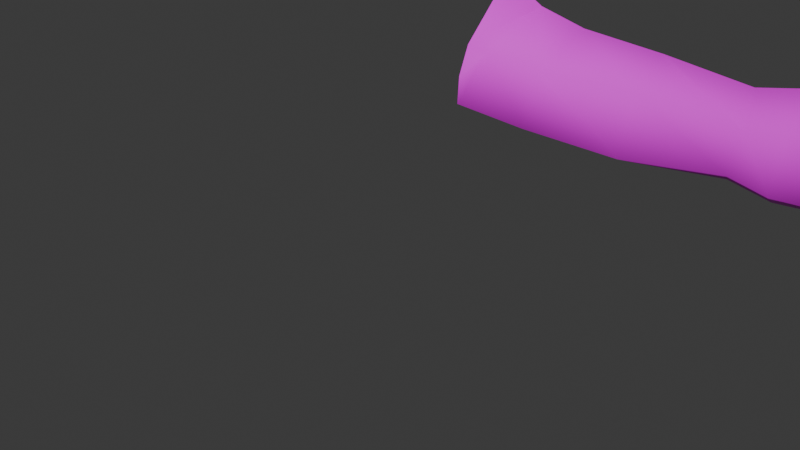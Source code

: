 # Source: timer_arm.blend  (saved by Blender 4.2.66; exported with 4.5.12 LTS)
import bpy
from mathutils import Matrix  # noqa: F401  (used for matrix-valued properties, if any)

bpy.ops.wm.read_factory_settings(use_empty=True)
scene = bpy.context.scene
scene.name = 'Scene'

# ---- collections
col_collection = bpy.data.collections.new('Collection'); scene.collection.children.link(col_collection)

# ---- images (referenced by path relative to the original .blend; pixels are not part of the script)
import os
ASSET_DIR = os.environ.get("B2B_ASSET_DIR", "")  # directory of the original .blend (textures are referenced by path, not embedded)
HERE = os.path.dirname(os.path.abspath(__file__))  # packed textures are extracted next to this script under _unpacked/

def load_image(name, relpath, width, height, colorspace="sRGB"):
    """Load a texture the original file referenced (path relative to the .blend, or extracted next to this script)."""
    p = next((c for c in (os.path.join(HERE, relpath), os.path.join(ASSET_DIR, relpath)) if relpath and os.path.exists(c)), "")
    if p:
        img = bpy.data.images.load(p, check_existing=True)
        img.name = name
    else:  # same state as the original file: an image datablock whose file is absent (Cycles renders it pink)
        img = bpy.data.images.new(name, width, height)
        img.source = "FILE"
        img.filepath = "//" + (relpath or name)
    img.colorspace_settings.name = colorspace
    return img
img_character_png = load_image('character.png', 'character.png', 1024, 1024, 'sRGB')

# ---- materials (node trees are filled in below, after node groups)
mat_westerntex6 = bpy.data.materials.new('WesternTex6')
mat_westerntex6.diffuse_color = (1.0, 1.0, 1.0, 1.0)
mat_westerntex6.roughness = 0.5528

# ---- material node trees
mat_westerntex6.use_nodes = True; mat_westerntex6.node_tree.nodes.clear()
_N = mat_westerntex6.node_tree.nodes; _L = mat_westerntex6.node_tree.links
n0 = _N.new('ShaderNodeBsdfPrincipled'); n0.name = 'Principled BSDF'; n0.location = (10, 300)
n0.inputs[2].default_value = 0.5528
n0.inputs[27].default_value = (0.0, 0.0, 0.0, 1.0)
n0.inputs[28].default_value = 1.0
n1 = _N.new('ShaderNodeOutputMaterial'); n1.name = 'Material Output'; n1.location = (300, 300)
n2 = _N.new('ShaderNodeNormalMap'); n2.name = 'Normal Map'; n2.location = (-300, -300)
n2.label = 'Normal/Map'
n3 = _N.new('ShaderNodeTexImage'); n3.name = 'Image Texture'; n3.location = (-300, 600)
n3.image = img_character_png
_L.new(n0.outputs[0], n1.inputs[0])
_L.new(n2.outputs[0], n0.inputs[5])
_L.new(n3.outputs[0], n0.inputs[0])
n1.is_active_output = True

# ---- world
world_world = bpy.data.worlds.new('World'); scene.world = world_world
world_world.use_nodes = True; world_world.node_tree.nodes.clear()
_N = world_world.node_tree.nodes; _L = world_world.node_tree.links
n0 = _N.new('ShaderNodeOutputWorld'); n0.name = 'World Output'; n0.location = (300, 300)
n1 = _N.new('ShaderNodeBackground'); n1.name = 'Background'; n1.location = (10, 300)
n1.inputs[0].default_value = (0.05088, 0.05088, 0.05088, 1.0)
_L.new(n1.outputs[0], n0.inputs[0])
n0.is_active_output = True
world_world.color = (0.05088, 0.05088, 0.05088)
world_world.sun_shadow_jitter_overblur = 0.0

# ---- meshes
me_mesh_006 = bpy.data.meshes.new('Mesh.006')
me_mesh_006.from_pydata([(23.87, 144.9, -5.632), (19.45, 132.8, 2.369), (20.58, 131.5, -3.504), (20.87, 133.6, -13.63), (30.79, 142.2, -6.423), (29.27, 138.3, -0.1243), (28.66, 131.9, 2.075), (29.01, 129.3, -3.97), (30.1, 138.6, -11.8), (29.25, 131.8, -10.63), (52.31, 140.5, -4.898), (53.36, 137.1, -1.09), (52.84, 132.4, 0.3303), (51.37, 130.3, -3.404), (51.58, 136.6, -9.936), (50.97, 131.7, -9.228), (57.85, 141.6, -5.133), (58.18, 138.0, -0.4302), (57.77, 131.8, 1.317), (56.6, 129.2, -3.277), (57.05, 138.0, -8.584), (56.43, 131.4, -7.712), (80.03, 138.6, -4.153), (79.28, 136.9, -0.5854), (79.02, 133.8, 0.5361), (79.25, 132.8, -2.653), (79.6, 137.0, -6.999), (79.23, 134.0, -6.537), (54.57, 137.1, -9.252), (54.03, 131.5, -8.481), (57.61, 134.4, -8.723), (55.11, 134.1, -10.38), (41.01, 138.5, -0.4992), (40.57, 131.2, 1.294), (41.3, 141.5, -5.893), (40.96, 137.4, -9.766), (40.61, 130.8, -9.177), (40.52, 129.0, -3.678), (22.33, 139.4, 0.6398), (25.4, 144.0, -5.626), (24.77, 140.6, -11.73), (72.67, 136.6, -1.07), (72.49, 132.7, 0.3286), (72.79, 131.0, -3.285), (72.66, 132.4, -6.974), (72.93, 134.3, -7.639), (73.12, 136.6, -7.661), (73.16, 139.0, -4.84), (90.4, 138.8, -1.996), (88.35, 134.8, 5.456), (88.9, 136.4, -9.512), (89.82, 133.7, -8.948), (89.71, 134.7, 0.9731), (87.1, 132.5, 5.73), (92.52, 130.1, 7.503), (92.77, 129.5, 4.889), (94.31, 132.7, 7.106), (94.67, 132.4, 4.842), (94.95, 137.8, -1.371), (91.91, 135.9, -10.21), (82.64, 133.2, -7.713), (82.72, 131.8, -1.13), (81.9, 133.1, 3.129), (82.33, 137.2, 1.228), (83.07, 139.6, -4.336), (83.04, 137.7, -8.611), (89.22, 138.1, 0.9117), (94.36, 137.8, 1.191), (90.66, 134.3, 3.18), (89.98, 134.5, 6.425), (88.55, 131.5, 6.948), (87.48, 131.7, 2.647), (93.69, 134.9, 1.472), (90.81, 134.7, -2.74), (94.45, 135.2, -1.753), (91.69, 134.2, -9.387), (102.4, 135.4, -0.8276), (101.9, 135.5, 2.135), (97.69, 134.1, -11.29), (100.4, 133.6, 1.994), (101.0, 133.5, -1.291), (97.1, 132.8, -10.86), (87.96, 136.5, 2.65), (93.97, 131.1, 7.438), (95.11, 137.5, -2.559), (102.4, 135.2, -2.669), (101.6, 133.5, -2.493), (94.76, 135.5, -2.293), (97.28, 134.3, 1.81), (98.07, 136.8, 1.589), (98.75, 136.8, -1.044), (98.27, 134.2, -1.438), (94.71, 133.5, -10.37), (99.13, 134.3, -2.367), (99.81, 136.1, -2.556), (95.17, 135.0, -10.89), (101.4, 134.3, 2.397), (102.0, 134.3, -1.201), (89.44, 134.8, 2.795), (89.79, 130.8, 3.191), (87.37, 133.4, -0.0377), (90.17, 138.5, -5.408), (94.88, 137.1, -5.853), (98.55, 136.0, -5.997), (101.6, 135.0, -6.258), (100.9, 133.4, -6.073), (98.22, 134.2, -5.845), (94.69, 134.9, -5.596), (99.69, 134.6, -9.354), (99.08, 133.1, -9.046), (97.23, 135.4, -8.812), (93.42, 136.4, -8.549), (89.53, 137.3, -7.8), (96.41, 133.8, -8.555), (93.59, 134.5, -8.082), (90.77, 134.2, -6.014), (74.89, 136.7, -7.481), (75.03, 138.9, -4.653), (74.47, 136.7, -0.9384), (74.27, 133.0, 0.385), (74.55, 131.5, -3.113), (74.44, 132.9, -6.856), (74.68, 134.7, -7.404), (19.45, 136.2, 2.128), (19.45, 139.7, 0.5381), (19.92, 146.4, -6.049), (21.03, 141.5, -11.95), (68.14, 140.4, -4.921), (67.82, 137.3, -8.252), (67.88, 134.3, -8.287), (67.24, 131.8, -7.429), (67.4, 130.0, -3.103), (67.62, 132.1, 1.227), (67.91, 137.3, -0.4374), (68.98, 141.3, -4.997), (68.63, 137.6, -9.376), (72.96, 140.9, -4.9), (72.82, 137.4, -9.224), (72.64, 134.1, -9.391), (68.66, 134.0, -9.59), (68.04, 130.9, -8.322), (72.26, 131.2, -8.192), (68.21, 128.6, -3.069), (72.42, 129.1, -2.989), (68.39, 131.6, 2.158), (72.17, 131.9, 2.117), (68.7, 137.9, 0.5769), (72.42, 137.7, 0.5736)], [], [(124, 0, 125), (125, 0, 126), (124, 38, 39, 0), (2, 7, 6, 1), (39, 40, 126, 0), (2, 3, 9, 7), (3, 126, 40), (123, 38, 124), (4, 5, 32, 34), (6, 7, 37, 33), (8, 4, 34, 35), (7, 9, 36, 37), (9, 8, 35, 36), (32, 33, 12, 11), (10, 11, 17, 16), (12, 13, 19, 18), (14, 10, 16, 28), (13, 15, 29, 19), (31, 14, 28), (11, 12, 18, 17), (47, 41, 118, 117), (42, 43, 120, 119), (46, 47, 117, 116), (43, 44, 121, 120), (26, 122, 116), (41, 42, 119, 118), (28, 16, 20), (30, 31, 28, 20), (19, 29, 21), (27, 122, 26), (122, 27, 121), (29, 31, 30, 21), (15, 14, 31), (15, 31, 29), (5, 6, 33, 32), (34, 32, 11, 10), (35, 34, 10, 14), (36, 35, 14, 15), (37, 36, 15, 13), (33, 37, 13, 12), (6, 5, 38, 1), (39, 38, 5, 4), (4, 8, 40, 39), (3, 40, 8, 9), (1, 38, 123), (17, 18, 132, 133), (18, 19, 131, 132), (19, 21, 130, 131), (21, 30, 129, 130), (128, 129, 30, 20), (20, 16, 127, 128), (16, 17, 133, 127), (22, 23, 63, 64), (22, 64, 65, 26), (27, 26, 65, 60), (25, 27, 60, 61), (24, 25, 61, 62), (23, 24, 62, 63), (70, 99, 55, 54), (83, 70, 54), (48, 66, 67, 58), (111, 112, 101, 102), (100, 73, 52), (62, 61, 71, 53), (63, 62, 53, 49), (64, 63, 66, 48), (101, 64, 48), (60, 65, 50, 51), (49, 98, 82), (57, 68, 69, 56), (49, 53, 70, 69), (71, 100, 52), (67, 66, 52, 72), (72, 52, 73, 74), (114, 115, 51, 75), (75, 51, 50, 59), (58, 67, 89, 90), (110, 111, 102, 103), (67, 72, 88, 89), (72, 74, 91, 88), (113, 114, 75, 92), (75, 59, 95, 92), (96, 97, 76, 77), (108, 109, 81, 78), (115, 60, 51), (61, 60, 73), (82, 52, 66), (83, 57, 56), (55, 99, 68, 57), (63, 82, 66), (49, 82, 63), (52, 98, 71), (98, 52, 82), (69, 83, 56), (69, 70, 83), (54, 55, 83), (83, 55, 57), (91, 74, 58, 90), (48, 73, 87, 84), (84, 87, 93, 94), (58, 74, 73, 48), (89, 88, 96, 77), (90, 89, 77, 76), (97, 91, 90, 76), (88, 91, 80, 79), (109, 113, 92, 81), (94, 93, 86, 85), (108, 110, 103, 104), (92, 95, 78, 81), (96, 88, 79), (79, 80, 97, 96), (80, 91, 97), (68, 98, 49, 69), (71, 98, 68, 99), (71, 99, 70, 53), (71, 61, 100), (61, 73, 100), (65, 64, 101, 112), (102, 101, 48, 84), (103, 102, 84, 94), (104, 103, 94, 85), (85, 86, 105, 104), (86, 93, 106, 105), (93, 87, 107, 106), (87, 73, 107), (115, 107, 73), (104, 105, 109, 108), (95, 110, 108, 78), (59, 111, 110, 95), (50, 112, 111, 59), (65, 112, 50), (105, 106, 113, 109), (106, 107, 114, 113), (107, 115, 114), (73, 60, 115), (42, 41, 147, 145), (43, 42, 145, 143), (44, 43, 143, 141), (45, 44, 141, 138), (46, 45, 138, 137), (47, 46, 137, 136), (41, 47, 136, 147), (116, 117, 22, 26), (118, 23, 22, 117), (119, 24, 23, 118), (120, 25, 24, 119), (121, 27, 25, 120), (122, 45, 46, 116), (44, 45, 122, 121), (135, 134, 136, 137), (137, 138, 139, 135), (140, 139, 138, 141), (142, 140, 141, 143), (144, 142, 143, 145), (146, 144, 145, 147), (134, 146, 147, 136), (128, 127, 134, 135), (129, 128, 135, 139), (130, 129, 139, 140), (131, 130, 140, 142), (132, 131, 142, 144), (133, 132, 144, 146), (127, 133, 146, 134)])
me_mesh_006.polygons.foreach_set('use_smooth', [True] * 163)
_k = set([(24, 25), (24, 62), (24, 119), (25, 27), (42, 119), (54, 55), (55, 99), (60, 61), (61, 71), (71, 99), (73, 74), (73, 87), (74, 91), (80, 91), (80, 97), (86, 93), (87, 93), (104, 105), (105, 106), (106, 107), (107, 115), (108, 109), (109, 113), (113, 114), (114, 115)])
me_mesh_006.attributes.new('sharp_edge', 'BOOLEAN', 'EDGE').data.foreach_set('value', [ (min(e.vertices), max(e.vertices)) in _k for e in me_mesh_006.edges])
_uv = me_mesh_006.uv_layers.new(name='map1')
_uv.uv.foreach_set('vector', [0.4246, 0.007431, 0.4246, 0.007431, 0.4246, 0.007431, 0.4246, 0.007431, 0.4246, 0.007431, 0.4246, 0.007431, 0.4496, 0.01651, 0.4496, 0.01651, 0.4496, 0.01651, 0.4496, 0.01651, 0.4496, 0.01651, 0.4496, 0.01651, 0.4496, 0.01651, 0.4496, 0.01651, 0.4496, 0.01651, 0.4496, 0.01651, 0.4496, 0.01651, 0.4496, 0.01651, 0.4496, 0.01651, 0.4496, 0.01651, 0.4496, 0.01651, 0.4496, 0.01651, 0.4496, 0.01651, 0.4496, 0.01651, 0.4496, 0.01651, 0.4496, 0.01651, 0.4496, 0.01651, 0.4496, 0.01651, 0.4496, 0.01651, 0.4496, 0.01651, 0.4496, 0.01651, 0.4496, 0.01651, 0.4496, 0.01651, 0.4496, 0.01651, 0.4496, 0.01651, 0.4496, 0.01651, 0.4496, 0.01651, 0.4496, 0.01651, 0.4496, 0.01651, 0.4496, 0.01651, 0.4496, 0.01651, 0.4496, 0.01651, 0.4496, 0.01651, 0.4496, 0.01651, 0.4496, 0.01651, 0.4496, 0.01651, 0.4496, 0.01651, 0.4496, 0.01651, 0.4496, 0.01651, 0.4496, 0.01651, 0.4496, 0.01651, 0.4496, 0.01651, 0.4496, 0.01651, 0.4496, 0.01651, 0.4496, 0.01651, 0.4496, 0.01651, 0.4496, 0.01651, 0.4496, 0.01651, 0.4496, 0.01651, 0.4496, 0.01651, 0.4496, 0.01651, 0.4496, 0.01651, 0.4496, 0.01651, 0.4496, 0.01651, 0.4496, 0.01651, 0.4496, 0.01651, 0.4496, 0.01651, 0.4496, 0.01651, 0.4496, 0.01651, 0.4496, 0.01651, 0.4496, 0.01651, 0.4496, 0.01651, 0.4496, 0.01651, 0.4496, 0.01651, 0.4496, 0.01651, 0.01035, 0.1886, 0.01035, 0.1886, 0.01035, 0.1886, 0.01035, 0.1886, 0.01035, 0.1886, 0.01035, 0.1886, 0.01035, 0.1886, 0.01035, 0.1886, 0.01035, 0.1886, 0.01035, 0.1886, 0.01035, 0.1886, 0.01035, 0.1886, 0.01035, 0.1886, 0.01035, 0.1886, 0.01035, 0.1886, 0.01035, 0.1886, 0.01035, 0.1886, 0.01035, 0.1886, 0.01035, 0.1886, 0.01035, 0.1886, 0.01035, 0.1886, 0.01035, 0.1886, 0.01035, 0.1886, 0.4496, 0.01651, 0.4496, 0.01651, 0.4496, 0.01651, 0.4496, 0.01651, 0.4496, 0.01651, 0.4496, 0.01651, 0.4496, 0.01651, 0.4496, 0.01651, 0.4496, 0.01651, 0.4496, 0.01651, 0.01035, 0.1886, 0.01035, 0.1886, 0.01035, 0.1886, 0.01035, 0.1886, 0.01035, 0.1886, 0.01035, 0.1886, 0.4496, 0.01651, 0.4496, 0.01651, 0.4496, 0.01651, 0.4496, 0.01651, 0.4496, 0.01651, 0.4496, 0.01651, 0.4496, 0.01651, 0.4496, 0.01651, 0.4496, 0.01651, 0.4496, 0.01651, 0.4496, 0.01651, 0.4496, 0.01651, 0.4496, 0.01651, 0.4496, 0.01651, 0.4496, 0.01651, 0.4496, 0.01651, 0.4496, 0.01651, 0.4496, 0.01651, 0.4496, 0.01651, 0.4496, 0.01651, 0.4496, 0.01651, 0.4496, 0.01651, 0.4496, 0.01651, 0.4496, 0.01651, 0.4496, 0.01651, 0.4496, 0.01651, 0.4496, 0.01651, 0.4496, 0.01651, 0.4496, 0.01651, 0.4496, 0.01651, 0.4496, 0.01651, 0.4496, 0.01651, 0.4496, 0.01651, 0.4496, 0.01651, 0.4496, 0.01651, 0.4496, 0.01651, 0.4496, 0.01651, 0.4496, 0.01651, 0.4496, 0.01651, 0.4496, 0.01651, 0.4496, 0.01651, 0.4496, 0.01651, 0.4496, 0.01651, 0.4496, 0.01651, 0.4496, 0.01651, 0.4496, 0.01651, 0.4496, 0.01651, 0.4496, 0.01651, 0.4496, 0.01651, 0.4496, 0.01651, 0.4496, 0.01651, 0.4496, 0.01651, 0.4496, 0.01651, 0.4496, 0.01651, 0.4496, 0.01651, 0.4496, 0.01651, 0.4496, 0.01651, 0.4496, 0.01651, 0.4496, 0.01651, 0.4496, 0.01651, 0.4496, 0.01651, 0.4496, 0.01651, 0.4496, 0.01651, 0.4496, 0.01651, 0.4496, 0.01651, 0.4496, 0.01651, 0.4496, 0.01651, 0.4496, 0.01651, 0.4496, 0.01651, 0.4496, 0.01651, 0.4496, 0.01651, 0.4496, 0.01651, 0.4496, 0.01651, 0.4496, 0.01651, 0.4496, 0.01651, 0.4496, 0.01651, 0.4496, 0.01651, 0.4496, 0.01651, 0.4496, 0.01651, 0.4496, 0.01651, 0.4496, 0.01651, 0.01602, 0.181, 0.01602, 0.1809, 0.01602, 0.1809, 0.01602, 0.181, 0.01602, 0.181, 0.01602, 0.181, 0.01602, 0.1809, 0.01602, 0.1809, 0.01602, 0.1809, 0.01602, 0.1809, 0.01602, 0.1809, 0.01602, 0.1809, 0.01602, 0.1809, 0.01602, 0.1809, 0.01602, 0.1809, 0.01602, 0.1808, 0.01602, 0.1809, 0.01602, 0.1809, 0.01602, 0.1808, 0.01602, 0.1808, 0.01602, 0.1809, 0.01602, 0.1809, 0.01602, 0.1808, 0.01602, 0.1809, 0.01603, 0.1808, 0.01603, 0.1808, 0.01603, 0.1808, 0.01603, 0.1808, 0.01603, 0.1808, 0.01603, 0.1808, 0.01603, 0.1808, 0.01603, 0.181, 0.01603, 0.181, 0.01603, 0.1809, 0.01603, 0.1809, 0.01603, 0.1809, 0.01603, 0.1809, 0.01603, 0.181, 0.01603, 0.1809, 0.01603, 0.1809, 0.01603, 0.1809, 0.01603, 0.1809, 0.01602, 0.1808, 0.01602, 0.1808, 0.01603, 0.1808, 0.01603, 0.1808, 0.01602, 0.1809, 0.01602, 0.1808, 0.01603, 0.1808, 0.01603, 0.1809, 0.01602, 0.181, 0.01602, 0.1809, 0.01603, 0.181, 0.01603, 0.181, 0.01603, 0.181, 0.01602, 0.181, 0.01603, 0.181, 0.01602, 0.1809, 0.01602, 0.1809, 0.01603, 0.1809, 0.01603, 0.1809, 0.01603, 0.1809, 0.01603, 0.1809, 0.01603, 0.1809, 0.01603, 0.1808, 0.01603, 0.1809, 0.01603, 0.1809, 0.01603, 0.1808, 0.01603, 0.1809, 0.01603, 0.1808, 0.01603, 0.1808, 0.01603, 0.1809, 0.01603, 0.1808, 0.01603, 0.1809, 0.01603, 0.1809, 0.01603, 0.1809, 0.01603, 0.181, 0.01603, 0.1809, 0.01603, 0.1809, 0.01603, 0.1809, 0.01603, 0.1809, 0.01603, 0.1809, 0.01603, 0.1809, 0.01603, 0.1809, 0.01603, 0.1809, 0.01603, 0.1809, 0.01603, 0.1809, 0.01603, 0.1809, 0.01603, 0.1809, 0.01603, 0.1809, 0.01603, 0.1809, 0.01603, 0.1809, 0.01603, 0.1809, 0.01603, 0.1809, 0.01603, 0.1809, 0.01603, 0.1809, 0.01603, 0.1809, 0.01603, 0.1809, 0.01603, 0.1809, 0.01603, 0.1809, 0.01603, 0.1809, 0.01603, 0.1809, 0.01603, 0.1809, 0.01603, 0.1809, 0.01603, 0.1809, 0.01603, 0.1809, 0.01603, 0.1809, 0.01603, 0.1809, 0.01603, 0.1809, 0.01603, 0.1809, 0.01603, 0.1809, 0.01603, 0.1809, 0.01603, 0.1809, 0.01603, 0.1809, 0.01603, 0.1809, 0.01603, 0.1809, 0.01603, 0.1809, 0.01603, 0.1809, 0.01603, 0.1809, 0.01603, 0.1809, 0.01603, 0.1808, 0.01603, 0.1808, 0.01603, 0.1809, 0.01603, 0.1809, 0.01602, 0.1809, 0.01603, 0.1809, 0.01602, 0.1808, 0.01602, 0.1809, 0.01603, 0.1809, 0.01603, 0.1809, 0.01603, 0.1809, 0.01603, 0.181, 0.01603, 0.1808, 0.01603, 0.1808, 0.01603, 0.1808, 0.01603, 0.1808, 0.01603, 0.1808, 0.01603, 0.1809, 0.01603, 0.1808, 0.01602, 0.1809, 0.01603, 0.1809, 0.01603, 0.181, 0.01603, 0.1809, 0.01603, 0.1809, 0.01602, 0.1809, 0.01603, 0.1809, 0.01603, 0.1809, 0.01603, 0.1808, 0.01603, 0.1809, 0.01603, 0.1809, 0.01603, 0.1809, 0.01603, 0.1809, 0.01603, 0.1808, 0.01603, 0.1808, 0.01603, 0.1809, 0.01603, 0.1808, 0.01603, 0.1808, 0.01603, 0.1808, 0.01603, 0.1808, 0.01603, 0.1808, 0.01603, 0.1808, 0.01603, 0.1808, 0.01603, 0.1808, 0.01603, 0.1809, 0.01603, 0.1809, 0.01603, 0.1809, 0.01603, 0.1809, 0.01603, 0.181, 0.01603, 0.1809, 0.01603, 0.1809, 0.01603, 0.1809, 0.01603, 0.1809, 0.01603, 0.1809, 0.01603, 0.1809, 0.01603, 0.1809, 0.01603, 0.1809, 0.01603, 0.1809, 0.01603, 0.1809, 0.01603, 0.181, 0.01603, 0.1809, 0.01603, 0.1809, 0.01603, 0.1809, 0.01603, 0.1809, 0.01603, 0.1809, 0.01603, 0.1809, 0.01603, 0.1809, 0.01603, 0.1809, 0.01603, 0.1809, 0.01603, 0.1809, 0.01603, 0.1809, 0.01603, 0.1809, 0.01603, 0.1809, 0.01603, 0.1809, 0.01603, 0.1809, 0.01603, 0.1809, 0.01603, 0.1808, 0.01603, 0.1809, 0.01603, 0.1809, 0.01603, 0.1808, 0.01603, 0.1809, 0.01603, 0.1809, 0.01603, 0.1809, 0.01603, 0.1809, 0.01603, 0.1809, 0.01603, 0.1809, 0.01603, 0.1809, 0.01603, 0.1809, 0.01603, 0.1809, 0.01603, 0.1809, 0.01603, 0.1809, 0.01603, 0.1808, 0.01603, 0.1809, 0.01603, 0.1809, 0.01603, 0.1809, 0.01603, 0.1809, 0.01603, 0.1809, 0.01603, 0.1809, 0.01603, 0.1809, 0.01603, 0.1809, 0.01603, 0.1809, 0.01603, 0.1809, 0.01603, 0.1809, 0.01603, 0.1809, 0.01603, 0.1809, 0.01603, 0.1809, 0.01603, 0.1808, 0.01603, 0.1809, 0.01603, 0.1809, 0.01603, 0.1808, 0.01603, 0.1808, 0.01603, 0.1808, 0.01603, 0.1808, 0.01603, 0.1808, 0.01603, 0.1808, 0.01602, 0.1808, 0.01603, 0.1809, 0.01602, 0.1808, 0.01603, 0.1809, 0.01603, 0.1809, 0.01602, 0.1809, 0.01602, 0.181, 0.01603, 0.181, 0.01603, 0.1809, 0.01603, 0.1809, 0.01603, 0.181, 0.01603, 0.181, 0.01603, 0.1809, 0.01603, 0.1809, 0.01603, 0.1809, 0.01603, 0.1809, 0.01603, 0.1809, 0.01603, 0.1809, 0.01603, 0.1809, 0.01603, 0.1809, 0.01603, 0.1809, 0.01603, 0.1809, 0.01603, 0.1809, 0.01603, 0.1809, 0.01603, 0.1809, 0.01603, 0.1809, 0.01603, 0.1809, 0.01603, 0.1809, 0.01603, 0.1809, 0.01603, 0.1809, 0.01603, 0.1809, 0.01603, 0.1809, 0.01603, 0.1809, 0.01603, 0.1809, 0.01603, 0.1809, 0.01603, 0.1809, 0.01603, 0.1809, 0.01603, 0.1809, 0.01603, 0.1809, 0.01603, 0.1809, 0.01603, 0.1809, 0.01603, 0.1808, 0.01603, 0.1809, 0.01603, 0.1809, 0.01603, 0.1809, 0.01603, 0.1809, 0.01603, 0.1809, 0.01603, 0.1809, 0.01603, 0.1809, 0.01603, 0.1809, 0.01603, 0.1809, 0.01603, 0.1809, 0.01603, 0.1809, 0.01603, 0.1809, 0.01603, 0.1809, 0.01602, 0.1809, 0.01603, 0.1809, 0.01603, 0.1809, 0.01603, 0.1809, 0.01603, 0.1809, 0.01603, 0.1809, 0.01603, 0.1808, 0.01603, 0.1809, 0.01603, 0.1809, 0.01603, 0.1809, 0.01603, 0.1809, 0.01603, 0.1809, 0.01603, 0.1809, 0.01603, 0.1809, 0.01603, 0.1809, 0.01602, 0.1809, 0.01603, 0.1809, 0.4235, 0.01308, 0.4235, 0.01308, 0.4235, 0.01308, 0.4235, 0.01308, 0.4235, 0.01308, 0.4235, 0.01308, 0.4235, 0.01308, 0.4235, 0.01308, 0.4235, 0.01308, 0.4235, 0.01308, 0.4235, 0.01308, 0.4235, 0.01308, 0.4235, 0.01308, 0.4235, 0.01308, 0.4235, 0.01308, 0.4235, 0.01308, 0.4235, 0.01308, 0.4235, 0.01308, 0.4235, 0.01308, 0.4235, 0.01308, 0.4235, 0.01308, 0.4235, 0.01308, 0.4235, 0.01308, 0.4235, 0.01308, 0.4235, 0.01308, 0.4235, 0.01308, 0.4235, 0.01308, 0.4235, 0.01308, 0.01035, 0.1886, 0.01035, 0.1886, 0.01035, 0.1886, 0.01035, 0.1886, 0.01035, 0.1886, 0.01035, 0.1886, 0.01035, 0.1886, 0.01035, 0.1886, 0.01035, 0.1886, 0.01035, 0.1886, 0.01035, 0.1886, 0.01035, 0.1886, 0.01035, 0.1886, 0.01035, 0.1886, 0.01035, 0.1886, 0.01035, 0.1886, 0.01035, 0.1886, 0.01035, 0.1886, 0.01035, 0.1886, 0.01035, 0.1886, 0.01035, 0.1886, 0.01035, 0.1886, 0.01035, 0.1886, 0.01035, 0.1886, 0.01035, 0.1886, 0.01035, 0.1886, 0.01035, 0.1886, 0.01035, 0.1886, 0.4235, 0.01308, 0.4235, 0.01308, 0.4235, 0.01308, 0.4235, 0.01308, 0.4235, 0.01308, 0.4235, 0.01308, 0.4235, 0.01308, 0.4235, 0.01308, 0.4235, 0.01308, 0.4235, 0.01308, 0.4235, 0.01308, 0.4235, 0.01308, 0.4235, 0.01308, 0.4235, 0.01308, 0.4235, 0.01308, 0.4235, 0.01308, 0.4235, 0.01308, 0.4235, 0.01308, 0.4235, 0.01308, 0.4235, 0.01308, 0.4235, 0.01308, 0.4235, 0.01308, 0.4235, 0.01308, 0.4235, 0.01308, 0.4235, 0.01308, 0.4235, 0.01308, 0.4235, 0.01308, 0.4235, 0.01308, 0.4235, 0.01308, 0.4235, 0.01308, 0.4235, 0.01308, 0.4235, 0.01308, 0.4235, 0.01308, 0.4235, 0.01308, 0.4235, 0.01308, 0.4235, 0.01308, 0.4235, 0.01308, 0.4235, 0.01308, 0.4235, 0.01308, 0.4235, 0.01308, 0.4235, 0.01308, 0.4235, 0.01308, 0.4235, 0.01308, 0.4235, 0.01308, 0.4235, 0.01308, 0.4235, 0.01308, 0.4235, 0.01308, 0.4235, 0.01308, 0.4235, 0.01308, 0.4235, 0.01308, 0.4235, 0.01308, 0.4235, 0.01308, 0.4235, 0.01308, 0.4235, 0.01308, 0.4235, 0.01308, 0.4235, 0.01308])
_uv.active_render = True
_uv = me_mesh_006.uv_layers.new(name='map11')
_uv.uv.foreach_set('vector', [1.0, 0.3497, 1.0, 0.3497, 1.0, 0.3497, 1.0, 0.3497, 1.0, 0.3497, 1.0, 0.3497, 1.0, 0.3497, 1.0, 0.3497, 1.0, 0.3497, 1.0, 0.3497, 1.0, 0.3497, 1.0, 0.3497, 1.0, 0.3497, 1.0, 0.3497, 1.0, 0.3497, 1.0, 0.3497, 1.0, 0.3497, 1.0, 0.3497, 1.0, 0.3497, 1.0, 0.3497, 1.0, 0.3497, 1.0, 0.3497, 1.0, 0.3497, 1.0, 0.3497, 1.0, 0.3497, 1.0, 0.3497, 1.0, 0.3497, 1.0, 0.3497, 1.0, 0.3497, 1.0, 0.3497, 1.0, 0.3497, 1.0, 0.3497, 1.0, 0.3497, 1.0, 0.3497, 1.0, 0.3497, 1.0, 0.3497, 1.0, 0.3497, 1.0, 0.3497, 1.0, 0.3497, 1.0, 0.3497, 1.0, 0.3497, 1.0, 0.3497, 1.0, 0.3497, 1.0, 0.3497, 1.0, 0.3497, 1.0, 0.3497, 1.0, 0.3497, 1.0, 0.3497, 1.0, 0.3497, 1.0, 0.3497, 1.0, 0.3497, 1.0, 0.3497, 1.0, 0.3497, 1.0, 0.3497, 1.0, 0.3497, 1.0, 0.3497, 1.0, 0.3497, 1.0, 0.3497, 1.0, 0.3497, 1.0, 0.3497, 1.0, 0.3497, 1.0, 0.3497, 1.0, 0.3497, 1.0, 0.3497, 1.0, 0.3497, 1.0, 0.3497, 1.0, 0.3497, 1.0, 0.3497, 1.0, 0.3497, 1.0, 0.3497, 1.0, 0.3497, 1.0, 0.3497, 1.0, 0.3497, 1.0, 0.3497, 1.0, 0.3497, 1.0, 0.3497, 1.0, 0.3497, 1.0, 0.3497, 1.0, 0.3497, 1.0, 0.3497, 1.0, 0.3497, 1.0, 0.3497, 1.0, 0.3497, 1.0, 0.3497, 1.0, 0.3497, 1.0, 0.3497, 1.0, 0.3497, 1.0, 0.3497, 1.0, 0.3497, 1.0, 0.3497, 1.0, 0.3497, 1.0, 0.3497, 1.0, 0.3497, 1.0, 0.3497, 1.0, 0.3497, 1.0, 0.3497, 1.0, 0.3497, 1.0, 0.3497, 1.0, 0.3497, 1.0, 0.3497, 1.0, 0.3497, 1.0, 0.3497, 1.0, 0.3497, 1.0, 0.3497, 1.0, 0.3497, 1.0, 0.3497, 1.0, 0.3497, 1.0, 0.3497, 1.0, 0.3497, 1.0, 0.3497, 1.0, 0.3497, 1.0, 0.3497, 1.0, 0.3497, 1.0, 0.3497, 1.0, 0.3497, 1.0, 0.3497, 1.0, 0.3497, 1.0, 0.3497, 1.0, 0.3497, 1.0, 0.3497, 1.0, 0.3497, 1.0, 0.3497, 1.0, 0.3497, 1.0, 0.3497, 1.0, 0.3497, 1.0, 0.3497, 1.0, 0.3497, 1.0, 0.3497, 1.0, 0.3497, 1.0, 0.3497, 1.0, 0.3497, 1.0, 0.3497, 1.0, 0.3497, 1.0, 0.3497, 1.0, 0.3497, 1.0, 0.3497, 1.0, 0.3497, 1.0, 0.3497, 1.0, 0.3497, 1.0, 0.3497, 1.0, 0.3497, 1.0, 0.3497, 1.0, 0.3497, 1.0, 0.3497, 1.0, 0.3497, 1.0, 0.3497, 1.0, 0.3497, 1.0, 0.3497, 1.0, 0.3497, 1.0, 0.3497, 1.0, 0.3497, 1.0, 0.3497, 1.0, 0.3497, 1.0, 0.3497, 1.0, 0.3497, 1.0, 0.3497, 1.0, 0.3497, 1.0, 0.3497, 1.0, 0.3497, 1.0, 0.3497, 1.0, 0.3497, 1.0, 0.3497, 1.0, 0.3497, 1.0, 0.3497, 1.0, 0.3497, 1.0, 0.3497, 1.0, 0.3497, 1.0, 0.3497, 1.0, 0.3497, 1.0, 0.3497, 1.0, 0.3497, 1.0, 0.3497, 1.0, 0.3497, 1.0, 0.3497, 1.0, 0.3497, 1.0, 0.3497, 1.0, 0.3497, 1.0, 0.3497, 1.0, 0.3497, 1.0, 0.3497, 1.0, 0.3497, 1.0, 0.3497, 1.0, 0.3497, 1.0, 0.3497, 1.0, 0.3497, 1.0, 0.3497, 1.0, 0.3497, 1.0, 0.3497, 1.0, 0.3497, 1.0, 0.3497, 1.0, 0.3497, 1.0, 0.3497, 1.0, 0.3497, 1.0, 0.3497, 1.0, 0.3497, 1.0, 0.3497, 1.0, 0.3497, 1.0, 0.3497, 1.0, 0.3497, 1.0, 0.3497, 1.0, 0.3497, 1.0, 0.3497, 1.0, 0.3497, 1.0, 0.3497, 1.0, 0.3497, 1.0, 0.3497, 1.0, 0.3497, 1.0, 0.3497, 1.0, 0.3497, 1.0, 0.3497, 1.0, 0.3497, 1.0, 0.3497, 1.0, 0.3497, 1.0, 0.3497, 1.0, 0.3497, 1.0, 0.3497, 1.0, 0.3497, 1.0, 0.3497, 1.0, 0.3497, 1.0, 0.3497, 1.0, 0.3497, 1.0, 0.3497, 1.0, 0.3497, 1.0, 0.3497, 1.0, 0.3497, 1.0, 0.3497, 1.0, 0.3497, 1.0, 0.3497, 1.0, 0.3497, 1.0, 0.3497, 1.0, 0.3497, 1.0, 0.3497, 1.0, 0.3497, 1.0, 0.3497, 1.0, 0.3497, 1.0, 0.3497, 1.0, 0.3497, 1.0, 0.3497, 1.0, 0.3497, 1.0, 0.3497, 1.0, 0.3497, 1.0, 0.3497, 1.0, 0.3497, 1.0, 0.3497, 1.0, 0.3497, 1.0, 0.3497, 1.0, 0.3497, 1.0, 0.3497, 1.0, 0.3497, 1.0, 0.3497, 1.0, 0.3497, 1.0, 0.3497, 1.0, 0.3497, 1.0, 0.3497, 1.0, 0.3497, 1.0, 0.3497, 1.0, 0.3497, 1.0, 0.3497, 1.0, 0.3497, 1.0, 0.3497, 1.0, 0.3497, 1.0, 0.3497, 1.0, 0.3497, 1.0, 0.3497, 1.0, 0.3497, 1.0, 0.3497, 1.0, 0.3497, 1.0, 0.3497, 1.0, 0.3497, 1.0, 0.3497, 1.0, 0.3497, 1.0, 0.3497, 1.0, 0.3497, 1.0, 0.3497, 1.0, 0.3497, 1.0, 0.3497, 1.0, 0.3497, 1.0, 0.3497, 1.0, 0.3497, 1.0, 0.3497, 1.0, 0.3497, 1.0, 0.3497, 1.0, 0.3497, 1.0, 0.3497, 1.0, 0.3497, 1.0, 0.3497, 1.0, 0.3497, 1.0, 0.3497, 1.0, 0.3497, 1.0, 0.3497, 1.0, 0.3497, 1.0, 0.3497, 1.0, 0.3497, 1.0, 0.3497, 1.0, 0.3497, 1.0, 0.3497, 1.0, 0.3497, 1.0, 0.3497, 1.0, 0.3497, 1.0, 0.3497, 1.0, 0.3497, 1.0, 0.3497, 1.0, 0.3497, 1.0, 0.3497, 1.0, 0.3497, 1.0, 0.3497, 1.0, 0.3497, 1.0, 0.3497, 1.0, 0.3497, 1.0, 0.3497, 1.0, 0.3497, 1.0, 0.3497, 1.0, 0.3497, 1.0, 0.3497, 1.0, 0.3497, 1.0, 0.3497, 1.0, 0.3497, 1.0, 0.3497, 1.0, 0.3497, 1.0, 0.3497, 1.0, 0.3497, 1.0, 0.3497, 1.0, 0.3497, 1.0, 0.3497, 1.0, 0.3497, 1.0, 0.3497, 1.0, 0.3497, 1.0, 0.3497, 1.0, 0.3497, 1.0, 0.3497, 1.0, 0.3497, 1.0, 0.3497, 1.0, 0.3497, 1.0, 0.3497, 1.0, 0.3497, 1.0, 0.3497, 1.0, 0.3497, 1.0, 0.3497, 1.0, 0.3497, 1.0, 0.3497, 1.0, 0.3497, 1.0, 0.3497, 1.0, 0.3497, 1.0, 0.3497, 1.0, 0.3497, 1.0, 0.3497, 1.0, 0.3497, 1.0, 0.3497, 1.0, 0.3497, 1.0, 0.3497, 1.0, 0.3497, 1.0, 0.3497, 1.0, 0.3497, 1.0, 0.3497, 1.0, 0.3497, 1.0, 0.3497, 1.0, 0.3497, 1.0, 0.3497, 1.0, 0.3497, 1.0, 0.3497, 1.0, 0.3497, 1.0, 0.3497, 1.0, 0.3497, 1.0, 0.3497, 1.0, 0.3497, 1.0, 0.3497, 1.0, 0.3497, 1.0, 0.3497, 1.0, 0.3497, 1.0, 0.3497, 1.0, 0.3497, 1.0, 0.3497, 1.0, 0.3497, 1.0, 0.3497, 1.0, 0.3497, 1.0, 0.3497, 1.0, 0.3497, 1.0, 0.3497, 1.0, 0.3497, 1.0, 0.3497, 1.0, 0.3497, 1.0, 0.3497, 1.0, 0.3497, 1.0, 0.3497, 1.0, 0.3497, 1.0, 0.3497, 1.0, 0.3497, 1.0, 0.3497, 1.0, 0.3497, 1.0, 0.3497, 1.0, 0.3497, 1.0, 0.3497, 1.0, 0.3497, 1.0, 0.3497, 1.0, 0.3497, 1.0, 0.3497, 1.0, 0.3497, 1.0, 0.3497, 1.0, 0.3497, 1.0, 0.3497, 1.0, 0.3497, 1.0, 0.3497, 1.0, 0.3497, 1.0, 0.3497, 1.0, 0.3497, 1.0, 0.3497, 1.0, 0.3497, 1.0, 0.3497, 1.0, 0.3497, 1.0, 0.3497, 1.0, 0.3497, 1.0, 0.3497, 1.0, 0.3497, 1.0, 0.3497, 1.0, 0.3497, 1.0, 0.3497, 1.0, 0.3497, 1.0, 0.3497, 1.0, 0.3497, 1.0, 0.3497, 1.0, 0.3497, 1.0, 0.3497, 1.0, 0.3497, 1.0, 0.3497, 1.0, 0.3497, 1.0, 0.3497, 1.0, 0.3497, 1.0, 0.3497, 1.0, 0.3497, 1.0, 0.3497, 1.0, 0.3497, 1.0, 0.3497, 1.0, 0.3497, 1.0, 0.3497, 1.0, 0.3497, 1.0, 0.3497, 1.0, 0.3497, 1.0, 0.3497, 1.0, 0.3497, 1.0, 0.3497, 1.0, 0.3497, 1.0, 0.3497, 1.0, 0.3497, 1.0, 0.3497, 1.0, 0.3497, 1.0, 0.3497, 1.0, 0.3497, 1.0, 0.3497, 1.0, 0.3497, 1.0, 0.3497, 1.0, 0.3497, 1.0, 0.3497, 1.0, 0.3497, 1.0, 0.3497, 1.0, 0.3497, 1.0, 0.3497, 1.0, 0.3497, 1.0, 0.3497, 1.0, 0.3497, 1.0, 0.3497, 1.0, 0.3497, 1.0, 0.3497, 1.0, 0.3497, 1.0, 0.3497, 1.0, 0.3497, 1.0, 0.3497, 1.0, 0.3497, 1.0, 0.3497, 1.0, 0.3497, 1.0, 0.3497, 1.0, 0.3497, 1.0, 0.3497, 1.0, 0.3497, 1.0, 0.3497, 1.0, 0.3497, 1.0, 0.3497, 1.0, 0.3497, 1.0, 0.3497, 1.0, 0.3497, 1.0, 0.3497, 1.0, 0.3497, 1.0, 0.3497, 1.0, 0.3497, 1.0, 0.3497, 1.0, 0.3497, 1.0, 0.3497, 1.0, 0.3497, 1.0, 0.3497, 1.0, 0.3497, 1.0, 0.3497, 1.0, 0.3497, 1.0, 0.3497, 1.0, 0.3497, 1.0, 0.3497, 1.0, 0.3497, 1.0, 0.3497, 1.0, 0.3497, 1.0, 0.3497, 1.0, 0.3497, 1.0, 0.3497, 1.0, 0.3497, 1.0, 0.3497, 1.0, 0.3497, 1.0, 0.3497, 1.0, 0.3497, 1.0, 0.3497, 1.0, 0.3497, 1.0, 0.3497, 1.0, 0.3497, 1.0, 0.3497, 1.0, 0.3497, 1.0, 0.3497, 1.0, 0.3497, 1.0, 0.3497, 1.0, 0.3497, 1.0, 0.3497, 1.0, 0.3497, 1.0, 0.3497, 1.0, 0.3497, 1.0, 0.3497, 1.0, 0.3497, 1.0, 0.3497, 1.0, 0.3497, 1.0, 0.3497, 1.0, 0.3497, 1.0, 0.3497, 1.0, 0.3497, 1.0, 0.3497, 1.0, 0.3497, 1.0, 0.3497, 1.0, 0.3497, 1.0, 0.3497, 1.0, 0.3497, 1.0, 0.3497, 1.0, 0.3497, 1.0, 0.3497, 1.0, 0.3497, 1.0, 0.3497, 1.0, 0.3497, 1.0, 0.3497, 1.0, 0.3497, 1.0, 0.3497, 1.0, 0.3497, 1.0, 0.3497, 1.0, 0.3497, 1.0, 0.3497, 1.0, 0.3497, 1.0, 0.3497, 1.0, 0.3497, 1.0, 0.3497, 1.0, 0.3497, 1.0, 0.3497, 1.0, 0.3497, 1.0, 0.3497, 1.0, 0.3497, 1.0, 0.3497, 1.0, 0.3497, 1.0, 0.3497, 1.0, 0.3497, 1.0, 0.3497, 1.0, 0.3497, 1.0, 0.3497, 1.0, 0.3497, 1.0, 0.3497, 1.0, 0.3497, 1.0, 0.3497, 1.0, 0.3497, 1.0, 0.3497, 1.0, 0.3497, 1.0, 0.3497, 1.0, 0.3497, 1.0, 0.3497, 1.0, 0.3497, 1.0, 0.3497, 1.0, 0.3497, 1.0, 0.3497, 1.0, 0.3497, 1.0, 0.3497, 1.0, 0.3497, 1.0, 0.3497, 1.0, 0.3497, 1.0, 0.3497, 1.0, 0.3497, 1.0, 0.3497, 1.0, 0.3497, 1.0, 0.3497, 1.0, 0.3497, 1.0, 0.3497, 1.0, 0.3497, 1.0, 0.3497, 1.0, 0.3497, 1.0, 0.3497, 1.0, 0.3497, 1.0, 0.3497, 1.0, 0.3497, 1.0, 0.3497, 1.0, 0.3497, 1.0, 0.3497, 1.0, 0.3497, 1.0, 0.3497, 1.0, 0.3497, 1.0, 0.3497, 1.0, 0.3497, 1.0, 0.3497, 1.0, 0.3497, 1.0, 0.3497, 1.0, 0.3497, 1.0, 0.3497, 1.0, 0.3497, 1.0, 0.3497, 1.0, 0.3497, 1.0, 0.3497, 1.0, 0.3497])
me_mesh_006.materials.append(mat_westerntex6)
me_mesh_006.update()
me_mesh_006.normals_split_custom_set([tuple(v) for v in zip(*[iter([0.1119, 0.5772, 0.8089, 0.3206, 0.9407, 0.1108, 0.3477, 0.9326, 0.09642, 0.3477, 0.9326, 0.09642, 0.3206, 0.9407, 0.1108, 0.2367, 0.5779, -0.781, 0.1119, 0.5772, 0.8089, 0.1643, 0.5285, 0.8329, 0.3038, 0.9473, 0.1013, 0.3206, 0.9407, 0.1108, -0.1778, -0.9832, 0.04065, -0.1046, -0.9943, 0.01855, -0.01683, -0.4564, 0.8896, 0.0402, -0.4083, 0.912, 0.3038, 0.9473, 0.1013, 0.2422, 0.5131, -0.8234, 0.2367, 0.5779, -0.781, 0.3206, 0.9407, 0.1108, -0.1778, -0.9832, 0.04065, 0.03024, -0.4795, -0.877, 0.02039, -0.6587, -0.7522, -0.1046, -0.9943, 0.01855, 0.03024, -0.4795, -0.877, 0.2367, 0.5779, -0.781, 0.2422, 0.5131, -0.8234, 0.3222, 0.1451, 0.9355, 0.1643, 0.5285, 0.8329, 0.1119, 0.5772, 0.8089, 0.2003, 0.9785, -0.0499, 0.1191, 0.5624, 0.8183, 0.05453, 0.6001, 0.7981, 0.1002, 0.9917, -0.08004, -0.01683, -0.4564, 0.8896, -0.1046, -0.9943, 0.01855, 0.03915, -0.9974, 0.0603, 0.06205, -0.4473, 0.8922, 0.2107, 0.3618, -0.9082, 0.2003, 0.9785, -0.0499, 0.1002, 0.9917, -0.08004, 0.1042, 0.3549, -0.9291, -0.1046, -0.9943, 0.01855, 0.02039, -0.6587, -0.7522, 0.05884, -0.6687, -0.7412, 0.03915, -0.9974, 0.0603, 0.02039, -0.6587, -0.7522, 0.2107, 0.3618, -0.9082, 0.1042, 0.3549, -0.9291, 0.05884, -0.6687, -0.7412, 0.05453, 0.6001, 0.7981, 0.06205, -0.4473, 0.8922, -0.08035, -0.3528, 0.9322, -0.06623, 0.5468, 0.8346, -0.03525, 0.9993, -0.009573, -0.06623, 0.5468, 0.8346, -0.06084, 0.5732, 0.8172, -0.03083, 0.9978, -0.05935, -0.08035, -0.3528, 0.9322, -0.01363, -0.9938, 0.11, -0.04881, -0.9966, 0.06617, -0.08471, -0.3864, 0.9184, -0.01614, 0.3795, -0.9251, -0.03525, 0.9993, -0.009573, -0.03083, 0.9978, -0.05935, 0.103, 0.5373, -0.8371, -0.01363, -0.9938, 0.11, -0.01193, -0.6595, -0.7516, 0.1183, -0.8086, -0.5764, -0.04881, -0.9966, 0.06617, 0.228, -0.1654, -0.9595, -0.01614, 0.3795, -0.9251, 0.103, 0.5373, -0.8371, -0.06623, 0.5468, 0.8346, -0.08035, -0.3528, 0.9322, -0.08471, -0.3864, 0.9184, -0.06084, 0.5732, 0.8172, 0.8264, 0.562, -0.03473, 0.708, 0.3952, 0.5853, -0.068, 0.6402, 0.7652, 0.01072, 0.998, -0.0617, 0.8485, -0.2307, 0.4763, 0.7984, -0.6021, 0.009445, 0.2428, -0.9697, 0.02826, 0.1846, -0.9057, 0.3815, 0.7745, 0.1997, -0.6002, 0.8264, 0.562, -0.03473, 0.01072, 0.998, -0.0617, 0.09621, 0.4212, -0.9018, 0.7984, -0.6021, 0.009445, 0.8013, -0.4563, -0.387, 0.2325, -0.6754, -0.6999, 0.2428, -0.9697, 0.02826, -0.1789, 0.4508, -0.8745, 0.1363, -0.178, -0.9745, 0.09621, 0.4212, -0.9018, 0.708, 0.3952, 0.5853, 0.8485, -0.2307, 0.4763, -0.08709, 0.3405, 0.9362, -0.068, 0.6402, 0.7652, 0.103, 0.5373, -0.8371, -0.03083, 0.9978, -0.05935, 0.09217, 0.4842, -0.8701, 0.202, -0.1523, -0.9675, 0.228, -0.1654, -0.9595, 0.103, 0.5373, -0.8371, 0.09217, 0.4842, -0.8701, -0.04881, -0.9966, 0.06617, 0.1183, -0.8086, -0.5764, 0.1742, -0.7379, -0.652, -0.05851, -0.6562, -0.7523, 0.1363, -0.178, -0.9745, -0.1789, 0.4508, -0.8745, 0.1363, -0.178, -0.9745, -0.05851, -0.6562, -0.7523, 0.2325, -0.6754, -0.6999, 0.1183, -0.8086, -0.5764, 0.228, -0.1654, -0.9595, 0.202, -0.1523, -0.9675, 0.1742, -0.7379, -0.652, -0.01193, -0.6595, -0.7516, -0.01614, 0.3795, -0.9251, 0.228, -0.1654, -0.9595, -0.01193, -0.6595, -0.7516, 0.228, -0.1654, -0.9595, 0.1183, -0.8086, -0.5764, 0.1191, 0.5624, 0.8183, -0.01683, -0.4564, 0.8896, 0.06205, -0.4473, 0.8922, 0.05453, 0.6001, 0.7981, 0.1002, 0.9917, -0.08004, 0.05453, 0.6001, 0.7981, -0.06623, 0.5468, 0.8346, -0.03525, 0.9993, -0.009573, 0.1042, 0.3549, -0.9291, 0.1002, 0.9917, -0.08004, -0.03525, 0.9993, -0.009573, -0.01614, 0.3795, -0.9251, 0.05884, -0.6687, -0.7412, 0.1042, 0.3549, -0.9291, -0.01614, 0.3795, -0.9251, -0.01193, -0.6595, -0.7516, 0.03915, -0.9974, 0.0603, 0.05884, -0.6687, -0.7412, -0.01193, -0.6595, -0.7516, -0.01363, -0.9938, 0.11, 0.06205, -0.4473, 0.8922, 0.03915, -0.9974, 0.0603, -0.01363, -0.9938, 0.11, -0.08035, -0.3528, 0.9322, -0.01683, -0.4564, 0.8896, 0.1191, 0.5624, 0.8183, 0.1643, 0.5285, 0.8329, 0.0402, -0.4083, 0.912, 0.3038, 0.9473, 0.1013, 0.1643, 0.5285, 0.8329, 0.1191, 0.5624, 0.8183, 0.2003, 0.9785, -0.0499, 0.2003, 0.9785, -0.0499, 0.2107, 0.3618, -0.9082, 0.2422, 0.5131, -0.8234, 0.3038, 0.9473, 0.1013, 0.03024, -0.4795, -0.877, 0.2422, 0.5131, -0.8234, 0.2107, 0.3618, -0.9082, 0.02039, -0.6587, -0.7522, 0.0402, -0.4083, 0.912, 0.1643, 0.5285, 0.8329, 0.3222, 0.1451, 0.9355, -0.06084, 0.5732, 0.8172, -0.08471, -0.3864, 0.9184, -0.585, -0.2716, 0.7642, -0.4547, 0.5412, 0.7073, -0.08471, -0.3864, 0.9184, -0.04881, -0.9966, 0.06617, -0.5273, -0.8474, 0.06166, -0.585, -0.2716, 0.7642, -0.04881, -0.9966, 0.06617, 0.1742, -0.7379, -0.652, -0.5125, -0.5113, -0.6898, -0.5273, -0.8474, 0.06166, 0.1742, -0.7379, -0.652, 0.202, -0.1523, -0.9675, -0.5074, -0.07904, -0.8581, -0.5125, -0.5113, -0.6898, -0.4788, 0.3733, -0.7946, -0.5074, -0.07904, -0.8581, 0.202, -0.1523, -0.9675, 0.09217, 0.4842, -0.8701, 0.09217, 0.4842, -0.8701, -0.03083, 0.9978, -0.05935, -0.5251, 0.8481, -0.07046, -0.4788, 0.3733, -0.7946, -0.03083, 0.9978, -0.05935, -0.06084, 0.5732, 0.8172, -0.4547, 0.5412, 0.7073, -0.5251, 0.8481, -0.07046, -0.1945, 0.9807, -0.0188, -0.2546, 0.6989, 0.6684, -0.3167, 0.7136, 0.6248, -0.1354, 0.9891, -0.05755, -0.1945, 0.9807, -0.0188, -0.1354, 0.9891, -0.05755, -0.2124, 0.4867, -0.8474, -0.1789, 0.4508, -0.8745, -0.05851, -0.6562, -0.7523, -0.1789, 0.4508, -0.8745, -0.2124, 0.4867, -0.8474, -0.1589, -0.7272, -0.6678, -0.3143, -0.9475, -0.05906, -0.05851, -0.6562, -0.7523, -0.1589, -0.7272, -0.6678, -0.3078, -0.9467, 0.09503, -0.3955, -0.8933, 0.2138, -0.3143, -0.9475, -0.05906, -0.3078, -0.9467, 0.09503, -0.5348, -0.3959, 0.7464, -0.2546, 0.6989, 0.6684, -0.3285, 0.366, 0.8707, -0.5348, -0.3959, 0.7464, -0.3167, 0.7136, 0.6248, -0.4983, -0.4297, 0.753, -0.4366, -0.8944, 0.0974, -0.3881, -0.9145, 0.1145, 0.02152, -0.648, 0.7614, 0.6107, -0.3017, 0.7322, -0.4983, -0.4297, 0.753, 0.02152, -0.648, 0.7614, 0.1603, 0.9843, 0.07417, 0.1137, 0.7488, 0.653, 0.06639, 0.7065, 0.7046, 0.2361, 0.7811, -0.578, 0.1795, 0.9005, -0.3961, 0.1219, 0.8903, -0.4387, 0.1769, 0.9469, -0.2686, 0.2461, 0.938, -0.2441, 0.4402, -0.8699, -0.2225, 0.2, -0.9785, 0.05066, 0.6549, -0.6169, 0.4364, -0.5348, -0.3959, 0.7464, -0.3078, -0.9467, 0.09503, -0.3301, -0.9285, 0.1701, -0.5844, -0.3406, 0.7366, -0.3167, 0.7136, 0.6248, -0.5348, -0.3959, 0.7464, -0.5844, -0.3406, 0.7366, -0.07614, 0.7554, 0.6508, -0.1354, 0.9891, -0.05755, -0.3167, 0.7136, 0.6248, 0.1137, 0.7488, 0.653, 0.1603, 0.9843, 0.07417, 0.1769, 0.9469, -0.2686, -0.1354, 0.9891, -0.05755, 0.1603, 0.9843, 0.07417, -0.1589, -0.7272, -0.6678, -0.2124, 0.4867, -0.8474, -0.05433, 0.3982, -0.9157, -0.0311, -0.8514, -0.5236, -0.07614, 0.7554, 0.6508, 0.8516, 0.4975, -0.165, 0.3427, 0.74, 0.5788, 0.8762, 0.2309, -0.423, 0.4475, 0.5829, -0.6782, 0.04582, 0.7713, 0.6348, 0.6421, 0.4768, 0.6002, -0.07614, 0.7554, 0.6508, -0.5844, -0.3406, 0.7366, -0.4983, -0.4297, 0.753, 0.04582, 0.7713, 0.6348, 0.4951, -0.5318, -0.687, 0.4402, -0.8699, -0.2225, 0.6549, -0.6169, 0.4364, 0.06639, 0.7065, 0.7046, 0.1137, 0.7488, 0.653, 0.6549, -0.6169, 0.4364, -0.09185, -0.6545, 0.7504, -0.09185, -0.6545, 0.7504, 0.6549, -0.6169, 0.4364, 0.2, -0.9785, 0.05066, -0.05589, -0.9974, -0.04463, -0.01316, -0.9681, 0.2502, 0.1355, -0.9834, 0.1205, -0.0311, -0.8514, -0.5236, -0.1141, -0.8384, -0.533, -0.1141, -0.8384, -0.533, -0.0311, -0.8514, -0.5236, -0.05433, 0.3982, -0.9157, -0.09002, 0.4058, -0.9095, 0.2361, 0.7811, -0.578, 0.06639, 0.7065, 0.7046, 0.1324, 0.7254, 0.6755, 0.2741, 0.752, -0.5995, 0.2303, 0.9025, -0.3639, 0.1795, 0.9005, -0.3961, 0.2461, 0.938, -0.2441, 0.2731, 0.9367, -0.2193, 0.06639, 0.7065, 0.7046, -0.09185, -0.6545, 0.7504, -0.2357, -0.6568, 0.7163, 0.1324, 0.7254, 0.6755, -0.09185, -0.6545, 0.7504, -0.05589, -0.9974, -0.04463, -0.2199, -0.974, -0.05416, -0.2357, -0.6568, 0.7163, -0.1681, -0.917, 0.3616, -0.01316, -0.9681, 0.2502, -0.1141, -0.8384, -0.533, -0.3125, -0.845, -0.434, -0.1141, -0.8384, -0.533, -0.09002, 0.4058, -0.9095, -0.05468, 0.4265, -0.9028, -0.3125, -0.845, -0.434, 0.4659, -0.3962, 0.7912, 0.6854, -0.3893, -0.6154, 0.8306, 0.3648, -0.4208, 0.6808, 0.3677, 0.6335, 0.7131, 0.3368, -0.6149, 0.483, -0.8042, -0.3463, 0.02261, -0.8678, -0.4963, 0.3536, 0.1949, -0.9149, 0.1355, -0.9834, 0.1205, -0.1589, -0.7272, -0.6678, -0.0311, -0.8514, -0.5236, 0.3279, -0.9115, -0.2484, -0.1589, -0.7272, -0.6678, 0.2, -0.9785, 0.05066, 0.3427, 0.74, 0.5788, 0.6549, -0.6169, 0.4364, 0.1137, 0.7488, 0.653, 0.6107, -0.3017, 0.7322, 0.8762, 0.2309, -0.423, 0.6421, 0.4768, 0.6002, 0.6665, -0.4787, -0.5715, 0.3035, -0.1251, -0.9446, 0.4475, 0.5829, -0.6782, 0.8762, 0.2309, -0.423, -0.3167, 0.7136, 0.6248, 0.3427, 0.74, 0.5788, 0.1137, 0.7488, 0.653, -0.07614, 0.7554, 0.6508, 0.3427, 0.74, 0.5788, -0.3167, 0.7136, 0.6248, 0.6549, -0.6169, 0.4364, 0.8516, 0.4975, -0.165, 0.4951, -0.5318, -0.687, 0.8516, 0.4975, -0.165, 0.6549, -0.6169, 0.4364, 0.3427, 0.74, 0.5788, 0.04582, 0.7713, 0.6348, 0.6107, -0.3017, 0.7322, 0.6421, 0.4768, 0.6002, 0.04582, 0.7713, 0.6348, -0.4983, -0.4297, 0.753, 0.6107, -0.3017, 0.7322, 0.02152, -0.648, 0.7614, 0.6665, -0.4787, -0.5715, 0.6107, -0.3017, 0.7322, 0.6107, -0.3017, 0.7322, 0.6665, -0.4787, -0.5715, 0.8762, 0.2309, -0.423, 0.1015, 0.1401, -0.9849, 0.1606, 0.1421, -0.9767, 0.2361, 0.7811, -0.578, 0.2741, 0.752, -0.5995, 0.1603, 0.9843, 0.07417, 0.9308, 0.3653, 0.01148, 0.02267, 0.008561, 0.9997, 0.2252, 0.7398, 0.634, 0.2252, 0.7398, 0.634, 0.02267, 0.008561, 0.9997, 0.05447, 0.09242, 0.9942, 0.2526, 0.746, 0.6162, 0.2361, 0.7811, -0.578, 0.1606, 0.1421, -0.9767, 0.9308, 0.3653, 0.01148, 0.1603, 0.9843, 0.07417, 0.1324, 0.7254, 0.6755, -0.2357, -0.6568, 0.7163, 0.4659, -0.3962, 0.7912, 0.6808, 0.3677, 0.6335, 0.2741, 0.752, -0.5995, 0.1324, 0.7254, 0.6755, 0.6808, 0.3677, 0.6335, 0.8306, 0.3648, -0.4208, 0.6854, -0.3893, -0.6154, 0.1015, 0.1401, -0.9849, 0.2741, 0.752, -0.5995, 0.8306, 0.3648, -0.4208, -0.2357, -0.6568, 0.7163, -0.2199, -0.974, -0.05416, 0.2199, -0.9738, 0.05752, 0.07984, -0.8592, 0.5054, 0.483, -0.8042, -0.3463, -0.1681, -0.917, 0.3616, -0.3125, -0.845, -0.434, 0.02261, -0.8678, -0.4963, 0.2526, 0.746, 0.6162, 0.05447, 0.09242, 0.9942, 0.4243, -0.7067, 0.5662, 0.8184, 0.3644, 0.4443, 0.7131, 0.3368, -0.6149, 0.2303, 0.9025, -0.3639, 0.2731, 0.9367, -0.2193, 0.8512, 0.374, -0.3683, -0.3125, -0.845, -0.434, -0.05468, 0.4265, -0.9028, 0.3536, 0.1949, -0.9149, 0.02261, -0.8678, -0.4963, 0.4659, -0.3962, 0.7912, -0.2357, -0.6568, 0.7163, 0.07984, -0.8592, 0.5054, 0.07984, -0.8592, 0.5054, 0.2199, -0.9738, 0.05752, 0.6854, -0.3893, -0.6154, 0.4659, -0.3962, 0.7912, 0.06306, 0.03489, -0.9974, 0.1015, 0.1401, -0.9849, 0.6854, -0.3893, -0.6154, 0.4475, 0.5829, -0.6782, 0.8516, 0.4975, -0.165, -0.07614, 0.7554, 0.6508, 0.04582, 0.7713, 0.6348, 0.4951, -0.5318, -0.687, 0.8516, 0.4975, -0.165, 0.4475, 0.5829, -0.6782, 0.3035, -0.1251, -0.9446, -0.3301, -0.9285, 0.1701, -0.4366, -0.8944, 0.0974, -0.4983, -0.4297, 0.753, -0.5844, -0.3406, 0.7366, 0.4951, -0.5318, -0.687, 0.3279, -0.9115, -0.2484, 0.4402, -0.8699, -0.2225, 0.3279, -0.9115, -0.2484, 0.2, -0.9785, 0.05066, 0.4402, -0.8699, -0.2225, -0.2124, 0.4867, -0.8474, -0.1354, 0.9891, -0.05755, 0.1769, 0.9469, -0.2686, 0.1219, 0.8903, -0.4387, 0.2461, 0.938, -0.2441, 0.1769, 0.9469, -0.2686, 0.1603, 0.9843, 0.07417, 0.2252, 0.7398, 0.634, 0.2731, 0.9367, -0.2193, 0.2461, 0.938, -0.2441, 0.2252, 0.7398, 0.634, 0.2526, 0.746, 0.6162, 0.8512, 0.374, -0.3683, 0.2731, 0.9367, -0.2193, 0.2526, 0.746, 0.6162, 0.8184, 0.3644, 0.4443, 0.8184, 0.3644, 0.4443, 0.4243, -0.7067, 0.5662, 0.3937, -0.9174, -0.05738, 0.8512, 0.374, -0.3683, 0.4243, -0.7067, 0.5662, -0.2618, -0.9601, 0.09835, -0.2549, -0.9615, 0.1031, 0.3937, -0.9174, -0.05738, -0.2618, -0.9601, 0.09835, -0.02886, -0.9894, 0.1422, -0.01995, -0.9904, 0.1366, -0.2549, -0.9615, 0.1031, -0.02886, -0.9894, 0.1422, 0.2, -0.9785, 0.05066, -0.01995, -0.9904, 0.1366, 0.1355, -0.9834, 0.1205, -0.01995, -0.9904, 0.1366, 0.2, -0.9785, 0.05066, 0.8512, 0.374, -0.3683, 0.5254, -0.8218, -0.2204, 0.2887, -0.9558, -0.05521, 0.7131, 0.3368, -0.6149, -0.05468, 0.4265, -0.9028, 0.2303, 0.9025, -0.3639, 0.7131, 0.3368, -0.6149, 0.3536, 0.1949, -0.9149, -0.09002, 0.4058, -0.9095, 0.1795, 0.9005, -0.3961, 0.2303, 0.9025, -0.3639, -0.05468, 0.4265, -0.9028, -0.05433, 0.3982, -0.9157, 0.1219, 0.8903, -0.4387, 0.1795, 0.9005, -0.3961, -0.09002, 0.4058, -0.9095, -0.2124, 0.4867, -0.8474, 0.1219, 0.8903, -0.4387, -0.05433, 0.3982, -0.9157, 0.5254, -0.8218, -0.2204, -0.2086, -0.9424, 0.2613, -0.1941, -0.9463, 0.2586, 0.2887, -0.9558, -0.05521, -0.2086, -0.9424, 0.2613, -0.05149, -0.9772, 0.2061, -0.0004722, -0.9828, 0.1848, -0.1941, -0.9463, 0.2586, -0.05149, -0.9772, 0.2061, 0.1716, -0.9792, 0.1085, -0.0004722, -0.9828, 0.1848, 0.2, -0.9785, 0.05066, -0.1589, -0.7272, -0.6678, 0.1355, -0.9834, 0.1205, 0.8485, -0.2307, 0.4763, 0.708, 0.3952, 0.5853, 0.5905, 0.4554, 0.6663, 0.554, -0.3111, 0.7722, 0.7984, -0.6021, 0.009445, 0.8485, -0.2307, 0.4763, 0.554, -0.3111, 0.7722, 0.614, -0.7873, 0.05596, 0.8013, -0.4563, -0.387, 0.7984, -0.6021, 0.009445, 0.614, -0.7873, 0.05596, 0.5736, -0.5885, -0.5698, 0.7177, -0.1994, -0.6673, 0.8013, -0.4563, -0.387, 0.5736, -0.5885, -0.5698, 0.626, -0.1789, -0.7591, 0.7745, 0.1997, -0.6002, 0.7177, -0.1994, -0.6673, 0.626, -0.1789, -0.7591, 0.6179, 0.3333, -0.7121, 0.8264, 0.562, -0.03473, 0.7745, 0.1997, -0.6002, 0.6179, 0.3333, -0.7121, 0.6266, 0.7779, -0.04734, 0.708, 0.3952, 0.5853, 0.8264, 0.562, -0.03473, 0.6266, 0.7779, -0.04734, 0.5905, 0.4554, 0.6663, 0.09621, 0.4212, -0.9018, 0.01072, 0.998, -0.0617, -0.1945, 0.9807, -0.0188, -0.1789, 0.4508, -0.8745, -0.068, 0.6402, 0.7652, -0.2546, 0.6989, 0.6684, -0.1945, 0.9807, -0.0188, 0.01072, 0.998, -0.0617, -0.08709, 0.3405, 0.9362, -0.3285, 0.366, 0.8707, -0.2546, 0.6989, 0.6684, -0.068, 0.6402, 0.7652, 0.2428, -0.9697, 0.02826, 0.2416, -0.9698, 0.03287, 0.1898, -0.9171, 0.3506, 0.1846, -0.9057, 0.3815, 0.2325, -0.6754, -0.6999, -0.05851, -0.6562, -0.7523, 0.2416, -0.9698, 0.03287, 0.2428, -0.9697, 0.02826, 0.1363, -0.178, -0.9745, 0.7177, -0.1994, -0.6673, 0.7745, 0.1997, -0.6002, 0.09621, 0.4212, -0.9018, 0.8013, -0.4563, -0.387, 0.7177, -0.1994, -0.6673, 0.1363, -0.178, -0.9745, 0.2325, -0.6754, -0.6999, -0.4003, 0.4352, -0.8065, -0.3276, 0.9417, -0.07623, 0.6266, 0.7779, -0.04734, 0.6179, 0.3333, -0.7121, 0.6179, 0.3333, -0.7121, 0.626, -0.1789, -0.7591, -0.3979, -0.1223, -0.9092, -0.4003, 0.4352, -0.8065, -0.4491, -0.5758, -0.6832, -0.3979, -0.1223, -0.9092, 0.626, -0.1789, -0.7591, 0.5736, -0.5885, -0.5698, -0.3909, -0.9189, 0.05309, -0.4491, -0.5758, -0.6832, 0.5736, -0.5885, -0.5698, 0.614, -0.7873, 0.05596, -0.4086, -0.3773, 0.8311, -0.3909, -0.9189, 0.05309, 0.614, -0.7873, 0.05596, 0.554, -0.3111, 0.7722, -0.377, 0.5653, 0.7337, -0.4086, -0.3773, 0.8311, 0.554, -0.3111, 0.7722, 0.5905, 0.4554, 0.6663, -0.3276, 0.9417, -0.07623, -0.377, 0.5653, 0.7337, 0.5905, 0.4554, 0.6663, 0.6266, 0.7779, -0.04734, -0.4788, 0.3733, -0.7946, -0.5251, 0.8481, -0.07046, -0.3276, 0.9417, -0.07623, -0.4003, 0.4352, -0.8065, -0.5074, -0.07904, -0.8581, -0.4788, 0.3733, -0.7946, -0.4003, 0.4352, -0.8065, -0.3979, -0.1223, -0.9092, -0.5125, -0.5113, -0.6898, -0.5074, -0.07904, -0.8581, -0.3979, -0.1223, -0.9092, -0.4491, -0.5758, -0.6832, -0.5273, -0.8474, 0.06166, -0.5125, -0.5113, -0.6898, -0.4491, -0.5758, -0.6832, -0.3909, -0.9189, 0.05309, -0.585, -0.2716, 0.7642, -0.5273, -0.8474, 0.06166, -0.3909, -0.9189, 0.05309, -0.4086, -0.3773, 0.8311, -0.4547, 0.5412, 0.7073, -0.585, -0.2716, 0.7642, -0.4086, -0.3773, 0.8311, -0.377, 0.5653, 0.7337, -0.5251, 0.8481, -0.07046, -0.4547, 0.5412, 0.7073, -0.377, 0.5653, 0.7337, -0.3276, 0.9417, -0.07623])] * 3)])
arm_armature = bpy.data.armatures.new('Armature')  # bones are not reproduced

# ---- objects
ob_armature = bpy.data.objects.new('Armature', arm_armature)
ob_character_business_man_01 = bpy.data.objects.new('Character_Business_Man_01', me_mesh_006)

# ---- transforms, parenting, visibility, modifiers, constraints
ob_armature.location = (0.0, 0.0, 0.0)
ob_armature.rotation_euler = (1.571, -0.0, 0.0)
ob_armature.scale = (0.01, 0.01, 0.01)
ob_character_business_man_01.parent = ob_armature
ob_character_business_man_01.location = (0.0, 0.0, 0.0)
ob_character_business_man_01.color = (0.8, 0.8, 0.8, 1.0)
_vg = ob_character_business_man_01.vertex_groups.new(name='Hips')
_vg = ob_character_business_man_01.vertex_groups.new(name='Spine_01')
_vg = ob_character_business_man_01.vertex_groups.new(name='Spine_02')
for _i, _w in zip([1, 2, 3, 123], [0.002064, 0.003433, 0.00859, 0.04194]): _vg.add([_i], _w, 'REPLACE')
_vg = ob_character_business_man_01.vertex_groups.new(name='Spine_03')
for _i, _w in zip([1, 2, 3, 6, 123, 126], [0.09686, 0.1185, 0.03836, 0.002728, 0.1129, 0.005029]): _vg.add([_i], _w, 'REPLACE')
_vg = ob_character_business_man_01.vertex_groups.new(name='Neck')
_vg = ob_character_business_man_01.vertex_groups.new(name='Head')
_vg = ob_character_business_man_01.vertex_groups.new(name='Eyes')
_vg = ob_character_business_man_01.vertex_groups.new(name='Eyebrows')
_vg = ob_character_business_man_01.vertex_groups.new(name='Clavicle_L')
for _i, _w in zip([0, 1, 2, 3, 4, 5, 6, 7, 8, 9, 32, 33, 34, 35, 36, 37, 38, 39, 40, 123, 124, 125, 126], [0.3725, 0.5909, 0.5806, 0.4916, 0.07163, 0.1301, 0.1866, 0.1763, 0.08228, 0.1305, 0.005376, 0.01378, 0.003652, 0.003662, 0.02502, 0.02702, 0.3632, 0.2777, 0.2636, 0.4677, 0.5065, 0.5589, 0.3861]): _vg.add([_i], _w, 'REPLACE')
_vg = ob_character_business_man_01.vertex_groups.new(name='Shoulder_L')
for _i, _w in zip([0, 1, 2, 3, 4, 5, 6, 7, 8, 9, 10, 11, 12, 13, 14, 15, 16, 17, 18, 19, 20, 21, 28, 29, 30, 31, 32, 33, 34, 35, 36, 37, 38, 39, 40, 123, 124, 125, 126, 127, 128, 129, 130, 131, 132, 133, 134, 135, 139, 144, 146], [0.6275, 0.3102, 0.2975, 0.4615, 0.9277, 0.8695, 0.8106, 0.8233, 0.9177, 0.869, 0.5896, 0.5004, 0.3888, 0.6181, 0.6609, 0.6945, 0.2826, 0.1998, 0.2736, 0.3171, 0.6001, 0.5715, 0.7116, 0.6364, 0.6227, 0.7431, 0.9416, 0.9259, 0.9584, 0.9892, 0.9746, 0.9726, 0.6368, 0.7222, 0.7364, 0.3773, 0.4933, 0.441, 0.6088, 0.03437, 0.07809, 0.06561, 0.07183, 0.04259, 0.02726, 0.01916, 0.003357, 0.044, 0.01452, 0.00102, 0.003184]): _vg.add([_i], _w, 'REPLACE')
_vg = ob_character_business_man_01.vertex_groups.new(name='Elbow_L')
for _i, _w in zip([10, 11, 12, 13, 14, 15, 16, 17, 18, 19, 20, 21, 22, 23, 24, 25, 26, 27, 28, 29, 30, 31, 32, 33, 34, 35, 41, 42, 43, 44, 45, 46, 47, 60, 63, 64, 65, 116, 117, 118, 119, 120, 121, 122, 127, 128, 129, 130, 131, 132, 133, 134, 135, 136, 137, 138, 139, 140, 141, 142, 143, 144, 145, 146, 147], [0.4104, 0.4996, 0.6112, 0.3819, 0.3391, 0.3051, 0.7174, 0.8002, 0.7264, 0.6829, 0.3999, 0.4285, 0.3966, 0.4191, 0.3962, 0.4039, 0.3578, 0.4912, 0.2884, 0.3636, 0.3773, 0.2569, 0.053, 0.06023, 0.038, 0.007137, 0.7606, 0.6922, 0.747, 0.7523, 0.7444, 0.7005, 0.7683, 0.2358, 0.002944, 0.2098, 0.005367, 0.5904, 0.662, 0.6448, 0.5593, 0.6281, 0.6468, 0.6476, 0.9656, 0.9219, 0.9344, 0.9282, 0.9574, 0.9727, 0.9808, 0.9905, 0.956, 0.7864, 0.7104, 0.7555, 0.9797, 0.9967, 0.7808, 0.9997, 0.7816, 0.9853, 0.6757, 0.9922, 0.7619]): _vg.add([_i], _w, 'REPLACE')
_vg = ob_character_business_man_01.vertex_groups.new(name='Hand_L')
for _i, _w in zip([22, 23, 24, 25, 26, 27, 41, 42, 43, 44, 45, 46, 47, 50, 51, 52, 60, 61, 62, 63, 64, 65, 66, 72, 73, 82, 84, 100, 101, 112, 115, 116, 117, 118, 119, 120, 121, 122, 134, 136, 137, 138, 139, 140, 141, 143, 144, 145, 146, 147], [0.5997, 0.5637, 0.5096, 0.5703, 0.6058, 0.5085, 0.2147, 0.1938, 0.2246, 0.2384, 0.2481, 0.2583, 0.2244, 0.35, 0.5289, 0.5772, 0.7607, 0.7058, 0.4807, 0.6623, 0.7902, 0.8254, 0.5599, 0.2243, 0.6746, 0.463, 0.3345, 0.6557, 0.4713, 0.4177, 0.5184, 0.3567, 0.323, 0.3093, 0.2771, 0.3221, 0.3358, 0.3446, 0.006103, 0.21, 0.2449, 0.2349, 0.004853, 0.003134, 0.2147, 0.1928, 0.006616, 0.1828, 0.004569, 0.2104]): _vg.add([_i], _w, 'REPLACE')
_vg = ob_character_business_man_01.vertex_groups.new(name='Thumb_01')
for _i, _w in zip([23, 24, 25, 41, 42, 43, 44, 47, 49, 52, 53, 60, 61, 62, 63, 68, 69, 71, 82, 98, 99, 100, 117, 118, 119, 120, 121, 136, 141, 143, 144, 145, 147], [0.01707, 0.09423, 0.0258, 0.02408, 0.114, 0.02836, 0.009286, 0.00527, 0.5205, 0.4214, 0.4218, 0.003428, 0.2899, 0.5102, 0.3334, 0.2636, 0.116, 0.5539, 0.5316, 0.6007, 0.1918, 0.3309, 0.01123, 0.04481, 0.1636, 0.04982, 0.01735, 0.001654, 0.004559, 0.02566, 0.00711, 0.1415, 0.02746]): _vg.add([_i], _w, 'REPLACE')
_vg = ob_character_business_man_01.vertex_groups.new(name='Thumb_02')
for _i, _w in zip([49, 52, 53, 54, 55, 56, 57, 61, 62, 68, 69, 70, 71, 83, 98, 99, 100], [0.4795, 0.00133, 0.576, 0.6934, 0.7051, 0.6476, 0.707, 0.004176, 0.009045, 0.7363, 0.884, 0.9261, 0.446, 0.6826, 0.3992, 0.8072, 0.0134]): _vg.add([_i], _w, 'REPLACE')
_vg = ob_character_business_man_01.vertex_groups.new(name='Thumb_03')
for _i, _w in zip([53, 54, 55, 56, 57, 70, 83, 99], [0.002165, 0.3066, 0.2948, 0.3524, 0.293, 0.07375, 0.3174, 0.001032]): _vg.add([_i], _w, 'REPLACE')
_vg = ob_character_business_man_01.vertex_groups.new(name='IndexFinger_01')
for _i, _w in zip([48, 58, 63, 66, 67, 72, 74, 82, 101], [0.8377, 0.6725, 0.001292, 0.4384, 0.7293, 0.7755, 0.6928, 0.005344, 0.001983]): _vg.add([_i], _w, 'REPLACE')
_vg = ob_character_business_man_01.vertex_groups.new(name='IndexFinger_02')
for _i, _w in zip([58, 67, 74, 79, 88, 89, 90, 91, 96], [0.3275, 0.2706, 0.3069, 0.1316, 0.535, 0.5717, 0.5331, 0.4493, 0.04957]): _vg.add([_i], _w, 'REPLACE')
_vg = ob_character_business_man_01.vertex_groups.new(name='IndexFinger_03')
for _i, _w in zip([76, 77, 79, 80, 88, 89, 90, 91, 96, 97], [0.8831, 0.9028, 0.8684, 0.8883, 0.4647, 0.4282, 0.4667, 0.5505, 0.9504, 0.9454]): _vg.add([_i], _w, 'REPLACE')
_vg = ob_character_business_man_01.vertex_groups.new(name='IndexFinger_04')
for _i, _w in zip([76, 77, 80, 97], [0.1168, 0.0971, 0.1115, 0.05454]): _vg.add([_i], _w, 'REPLACE')
_vg = ob_character_business_man_01.vertex_groups.new(name='Finger_01')
for _i, _w in zip([22, 26, 45, 46, 47, 48, 50, 51, 59, 65, 66, 73, 75, 101, 102, 107, 111, 112, 114, 115, 116, 117, 118, 122, 136, 137, 138], [0.00275, 0.03637, 0.007479, 0.04116, 0.002031, 0.1617, 0.65, 0.471, 0.1965, 0.1692, 0.001473, 0.3251, 0.4438, 0.5265, 0.2514, 0.1646, 0.3448, 0.5821, 0.2879, 0.4816, 0.05285, 0.003759, 0.001103, 0.007751, 0.00196, 0.04466, 0.009539]): _vg.add([_i], _w, 'REPLACE')
_vg = ob_character_business_man_01.vertex_groups.new(name='Finger_02')
for _i, _w in zip([59, 75, 84, 87, 92, 93, 94, 95, 102, 103, 104, 106, 107, 108, 111, 114], [0.8034, 0.5557, 0.6654, 0.8418, 0.1595, 0.2039, 0.1403, 0.005022, 0.7485, 0.08914, 0.06906, 0.03478, 0.8352, 0.004379, 0.6551, 0.7119]): _vg.add([_i], _w, 'REPLACE')
_vg = ob_character_business_man_01.vertex_groups.new(name='Finger_03')
for _i, _w in zip([78, 81, 85, 86, 87, 92, 93, 94, 95, 103, 104, 105, 106, 108, 109, 110, 113], [1.0, 0.9999, 0.9521, 0.9999, 0.1579, 0.8404, 0.7961, 0.8597, 0.9949, 0.9108, 0.9309, 1.0, 0.9652, 0.9956, 1.0, 0.9998, 0.9997]): _vg.add([_i], _w, 'REPLACE')
_vg = ob_character_business_man_01.vertex_groups.new(name='Finger_04')
for _i, _w in zip([85], [0.0479]): _vg.add([_i], _w, 'REPLACE')
_vg = ob_character_business_man_01.vertex_groups.new(name='Clavicle_R')
_vg = ob_character_business_man_01.vertex_groups.new(name='Shoulder_R')
_vg = ob_character_business_man_01.vertex_groups.new(name='Elbow_R')
_vg = ob_character_business_man_01.vertex_groups.new(name='Hand_R')
_vg = ob_character_business_man_01.vertex_groups.new(name='Thumb_01.001')
_vg = ob_character_business_man_01.vertex_groups.new(name='Thumb_02.001')
_vg = ob_character_business_man_01.vertex_groups.new(name='Thumb_03.001')
_vg = ob_character_business_man_01.vertex_groups.new(name='IndexFinger_01.001')
_vg = ob_character_business_man_01.vertex_groups.new(name='IndexFinger_02.001')
_vg = ob_character_business_man_01.vertex_groups.new(name='IndexFinger_03.001')
_vg = ob_character_business_man_01.vertex_groups.new(name='IndexFinger_04.001')
_vg = ob_character_business_man_01.vertex_groups.new(name='Finger_01.001')
_vg = ob_character_business_man_01.vertex_groups.new(name='Finger_02.001')
_vg = ob_character_business_man_01.vertex_groups.new(name='Finger_03.001')
_vg = ob_character_business_man_01.vertex_groups.new(name='Finger_04.001')
_vg = ob_character_business_man_01.vertex_groups.new(name='UpperLeg_R')
_vg = ob_character_business_man_01.vertex_groups.new(name='LowerLeg_R')
_vg = ob_character_business_man_01.vertex_groups.new(name='Ankle_R')
_vg = ob_character_business_man_01.vertex_groups.new(name='Ball_R')
_vg = ob_character_business_man_01.vertex_groups.new(name='UpperLeg_L')
_vg = ob_character_business_man_01.vertex_groups.new(name='LowerLeg_L')
_vg = ob_character_business_man_01.vertex_groups.new(name='Ankle_L')
_vg = ob_character_business_man_01.vertex_groups.new(name='Ball_L')
_m = ob_character_business_man_01.modifiers.new('Armature', 'ARMATURE')
_m.object = ob_armature

# ---- collection membership
col_collection.objects.link(ob_armature)
col_collection.objects.link(ob_character_business_man_01)

# ---- scene / render settings (as saved in the file)
scene.frame_start = 1; scene.frame_end = 250; scene.frame_set(1)
scene.render.engine = 'BLENDER_EEVEE_NEXT'
scene.render.fps = 30
bpy.context.view_layer.update()

# ---- added for rendering (the .blend has no active camera and no usable light): camera, sun
cam_auto = bpy.data.cameras.new('AutoCamera')
cam_auto.lens = 50.0
cam_auto.sensor_width = 36.0
cam_auto.clip_end = 1000.0
ob_auto_camera = bpy.data.objects.new('AutoCamera', cam_auto)
scene.collection.objects.link(ob_auto_camera)
ob_auto_camera.location = (0.937892, -1.0225, 1.80259)
ob_auto_camera.rotation_euler = (1.09748, -7.21219e-08, 0.694738)
scene.camera = ob_auto_camera
light_auto_sun = bpy.data.lights.new('AutoSun', 'SUN')
light_auto_sun.energy = 3.0
light_auto_sun.angle = 0.0523599
ob_auto_sun = bpy.data.objects.new('AutoSun', light_auto_sun)
scene.collection.objects.link(ob_auto_sun)
ob_auto_sun.rotation_euler = (0.872665, 0.174533, 0.523599)
bpy.context.view_layer.update()
